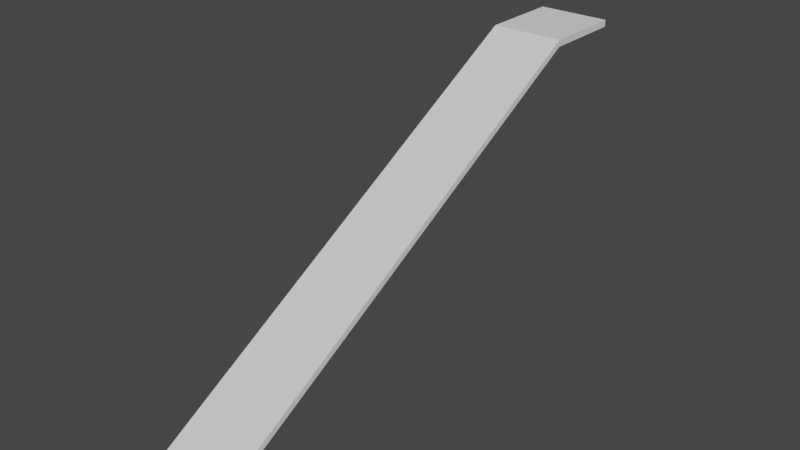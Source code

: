 # Source: Escalator_Mesh_Collider_Floor.blend  (saved by Blender 3.0.42; exported with 4.5.12 LTS)
import bpy
from mathutils import Matrix  # noqa: F401  (used for matrix-valued properties, if any)

bpy.ops.wm.read_factory_settings(use_empty=True)
scene = bpy.context.scene
scene.name = 'Scene'

# ---- collections
col_collection = bpy.data.collections.new('Collection'); scene.collection.children.link(col_collection)

# ---- world
world_world = bpy.data.worlds.new('World'); scene.world = world_world
world_world.use_nodes = True; world_world.node_tree.nodes.clear()
_N = world_world.node_tree.nodes; _L = world_world.node_tree.links
n0 = _N.new('ShaderNodeOutputWorld'); n0.name = 'World Output'; n0.location = (300, 300)
n1 = _N.new('ShaderNodeBackground'); n1.name = 'Background'; n1.location = (10, 300)
n1.inputs[0].default_value = (0.05088, 0.05088, 0.05088, 1.0)
_L.new(n1.outputs[0], n0.inputs[0])
n0.is_active_output = True
world_world.color = (0.05088, 0.05088, 0.05088)
world_world.use_sun_shadow = False
world_world.sun_shadow_jitter_overblur = 0.0

# ---- meshes
me_escalator_001 = bpy.data.meshes.new('Escalator.001')
me_escalator_001.from_pydata([(-0.5032, 7.176, 3.536), (0.5032, 7.176, 3.536), (-0.5032, 6.029, 3.629), (-0.5032, -0.3094, 0.003637), (0.5032, 6.029, 3.629), (0.5032, -0.1748, 0.003637), (0.5032, -0.3094, 0.003637), (-0.5032, -0.1748, 0.003637), (0.5032, 6.029, 3.536), (-0.5032, -0.1748, 0.09678), (-0.5032, 6.029, 3.536), (0.5032, -0.3094, 0.09678), (0.5032, -0.1748, 0.09678), (-0.5032, -0.3094, 0.09678), (0.5032, 7.176, 3.629), (-0.5032, 7.176, 3.629)], [], [(13, 11, 6, 3), (2, 9, 7, 10), (11, 12, 5, 6), (4, 14, 1, 8), (12, 4, 8, 5), (14, 15, 0, 1), (15, 2, 10, 0), (9, 13, 3, 7), (8, 10, 7, 5), (5, 7, 3, 6), (10, 8, 1, 0), (2, 15, 14, 4), (12, 11, 13, 9), (4, 12, 9, 2)])
_uv = me_escalator_001.uv_layers.new(name='UVMap')
_uv.uv.foreach_set('vector', [0.625, 1.0, 0.625, 0.75, 0.625, 0.75, 0.625, 1.0, 0.625, 1.0, 0.625, 1.0, 0.625, 1.0, 0.625, 1.0, 0.625, 0.75, 0.625, 0.75, 0.625, 0.75, 0.625, 0.75, 0.625, 0.75, 0.625, 0.75, 0.625, 0.75, 0.625, 0.75, 0.625, 0.75, 0.625, 0.75, 0.625, 0.75, 0.625, 0.75, 0.625, 0.75, 0.625, 1.0, 0.625, 1.0, 0.625, 0.75, 0.625, 1.0, 0.625, 1.0, 0.625, 1.0, 0.625, 1.0, 0.625, 1.0, 0.625, 1.0, 0.625, 1.0, 0.625, 1.0, 0.625, 0.75, 0.625, 1.0, 0.625, 1.0, 0.625, 0.75, 0.625, 0.75, 0.625, 1.0, 0.625, 1.0, 0.625, 0.75, 0.625, 1.0, 0.625, 0.75, 0.625, 0.75, 0.625, 1.0, 0.625, 1.0, 0.625, 1.0, 0.625, 0.75, 0.625, 0.75, 0.625, 0.75, 0.625, 0.75, 0.625, 1.0, 0.625, 1.0, 0.625, 0.75, 0.625, 0.75, 0.625, 1.0, 0.625, 1.0])
me_escalator_001.use_remesh_fix_poles = True
me_escalator_001.use_remesh_preserve_attributes = False
me_escalator_001.update()

# ---- objects
ob_escalator_mesh_collider_floor = bpy.data.objects.new('Escalator_Mesh Collider_Floor', me_escalator_001)

# ---- transforms, parenting, visibility, modifiers, constraints
ob_escalator_mesh_collider_floor.location = (0.0, 0.0, 0.0)

# ---- collection membership
col_collection.objects.link(ob_escalator_mesh_collider_floor)

# ---- scene / render settings (as saved in the file)
scene.frame_start = 1; scene.frame_end = 250; scene.frame_set(1)
scene.render.engine = 'BLENDER_EEVEE_NEXT'
scene.cycles.sampling_pattern = 'TABULATED_SOBOL'
scene.cycles.use_light_tree = False
scene.view_settings.view_transform = 'Filmic'
bpy.context.view_layer.update()

# ---- added for rendering (the .blend has no active camera and no usable light): camera, sun
cam_auto = bpy.data.cameras.new('AutoCamera')
cam_auto.lens = 50.0
cam_auto.sensor_width = 36.0
cam_auto.clip_end = 1000.0
ob_auto_camera = bpy.data.objects.new('AutoCamera', cam_auto)
scene.collection.objects.link(ob_auto_camera)
ob_auto_camera.location = (7.75106, -5.86805, 8.017)
ob_auto_camera.rotation_euler = (1.09748, -7.21219e-08, 0.694738)
scene.camera = ob_auto_camera
light_auto_sun = bpy.data.lights.new('AutoSun', 'SUN')
light_auto_sun.energy = 3.0
light_auto_sun.angle = 0.0523599
ob_auto_sun = bpy.data.objects.new('AutoSun', light_auto_sun)
scene.collection.objects.link(ob_auto_sun)
ob_auto_sun.rotation_euler = (0.872665, 0.174533, 0.523599)
bpy.context.view_layer.update()

